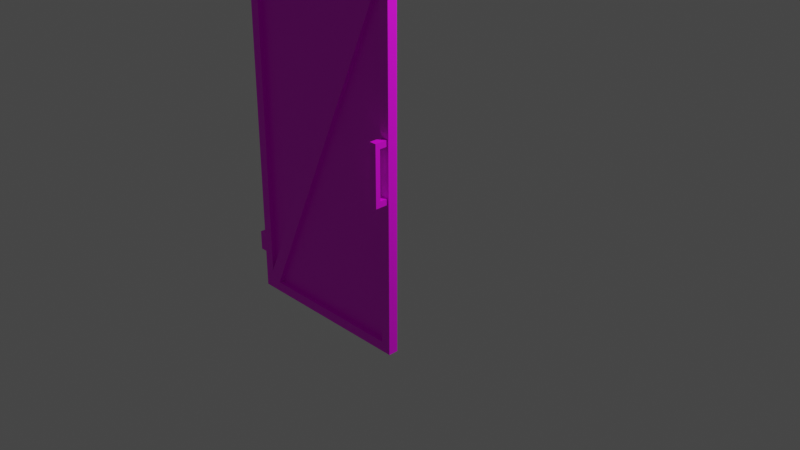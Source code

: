 # Source: multidecor_high_dark_rusty_gate.blend  (saved by Blender 2.82.7; exported with 4.5.12 LTS)
import bpy
from mathutils import Matrix  # noqa: F401  (used for matrix-valued properties, if any)

bpy.ops.wm.read_factory_settings(use_empty=True)
scene = bpy.context.scene
scene.name = 'Scene'

# ---- collections
col_collection = bpy.data.collections.new('Collection'); scene.collection.children.link(col_collection)

# ---- images (referenced by path relative to the original .blend; pixels are not part of the script)
import os
ASSET_DIR = os.environ.get("B2B_ASSET_DIR", "")  # directory of the original .blend (textures are referenced by path, not embedded)
HERE = os.path.dirname(os.path.abspath(__file__))  # packed textures are extracted next to this script under _unpacked/

def load_image(name, relpath, width, height, colorspace="sRGB"):
    """Load a texture the original file referenced (path relative to the .blend, or extracted next to this script)."""
    p = next((c for c in (os.path.join(HERE, relpath), os.path.join(ASSET_DIR, relpath)) if relpath and os.path.exists(c)), "")
    if p:
        img = bpy.data.images.load(p, check_existing=True)
        img.name = name
    else:  # same state as the original file: an image datablock whose file is absent (Cycles renders it pink)
        img = bpy.data.images.new(name, width, height)
        img.source = "FILE"
        img.filepath = "//" + (relpath or name)
    img.colorspace_settings.name = colorspace
    return img
img_multidecor_dark_metal_rusty_fence_png = load_image('multidecor_dark_metal_rusty_fence.png', 'multidecor_dark_metal_rusty_fence.png', 1024, 1024, 'sRGB')
img_multidecor_fence_chainlink_png = load_image('multidecor_fence_chainlink.png', 'multidecor_fence_chainlink.png', 1024, 1024, 'sRGB')
img_multidecor_wood_png = load_image('multidecor_wood.png', 'multidecor_wood.png', 1024, 1024, 'sRGB')
img_multidecor_metal_material_png = load_image('multidecor_metal_material.png', 'multidecor_metal_material.png', 1024, 1024, 'sRGB')

# ---- materials (node trees are filled in below, after node groups)
mat_material_001 = bpy.data.materials.new('Material.001')
mat_material_001.use_transparent_shadow = False
mat_material_002 = bpy.data.materials.new('Material.002')
mat_material_002.use_transparent_shadow = False
mat_material_003 = bpy.data.materials.new('Material.003')
mat_material_003.use_transparent_shadow = False
mat_material = bpy.data.materials.new('Material')
mat_material.use_transparent_shadow = False

# ---- material node trees
mat_material_001.use_nodes = True; mat_material_001.node_tree.nodes.clear()
_N = mat_material_001.node_tree.nodes; _L = mat_material_001.node_tree.links
n0 = _N.new('ShaderNodeOutputMaterial'); n0.name = 'Material Output'; n0.location = (300, 300)
n1 = _N.new('ShaderNodeBsdfPrincipled'); n1.name = 'Principled BSDF'; n1.location = (10, 300)
n1.distribution = 'GGX'
n1.subsurface_method = 'BURLEY'
n1.inputs[3].default_value = 1.45
n1.inputs[27].default_value = (0.0, 0.0, 0.0, 1.0)
n1.inputs[28].default_value = 1.0
n2 = _N.new('ShaderNodeTexImage'); n2.name = 'Image Texture'; n2.location = (-280, 280)
n2.image = img_multidecor_dark_metal_rusty_fence_png
n2.interpolation = 'Closest'
_L.new(n1.outputs[0], n0.inputs[0])
_L.new(n2.outputs[0], n1.inputs[0])
n0.is_active_output = True
mat_material_002.use_nodes = True; mat_material_002.node_tree.nodes.clear()
_N = mat_material_002.node_tree.nodes; _L = mat_material_002.node_tree.links
n0 = _N.new('ShaderNodeOutputMaterial'); n0.name = 'Material Output'; n0.location = (300, 300)
n1 = _N.new('ShaderNodeBsdfPrincipled'); n1.name = 'Principled BSDF'; n1.location = (10, 300)
n1.distribution = 'GGX'
n1.subsurface_method = 'BURLEY'
n1.inputs[3].default_value = 1.45
n1.inputs[27].default_value = (0.0, 0.0, 0.0, 1.0)
n1.inputs[28].default_value = 1.0
n2 = _N.new('ShaderNodeTexImage'); n2.name = 'Image Texture'; n2.location = (-280, 280)
n2.image = img_multidecor_fence_chainlink_png
n2.interpolation = 'Closest'
_L.new(n1.outputs[0], n0.inputs[0])
_L.new(n2.outputs[0], n1.inputs[0])
n0.is_active_output = True
mat_material_003.use_nodes = True; mat_material_003.node_tree.nodes.clear()
_N = mat_material_003.node_tree.nodes; _L = mat_material_003.node_tree.links
n0 = _N.new('ShaderNodeOutputMaterial'); n0.name = 'Material Output'; n0.location = (300, 300)
n1 = _N.new('ShaderNodeBsdfPrincipled'); n1.name = 'Principled BSDF'; n1.location = (10, 300)
n1.distribution = 'GGX'
n1.subsurface_method = 'BURLEY'
n1.inputs[3].default_value = 1.45
n1.inputs[27].default_value = (0.0, 0.0, 0.0, 1.0)
n1.inputs[28].default_value = 1.0
n2 = _N.new('ShaderNodeTexImage'); n2.name = 'Image Texture'; n2.location = (-280, 280)
n2.image = img_multidecor_wood_png
n2.interpolation = 'Closest'
_L.new(n1.outputs[0], n0.inputs[0])
_L.new(n2.outputs[0], n1.inputs[0])
n0.is_active_output = True
mat_material.use_nodes = True; mat_material.node_tree.nodes.clear()
_N = mat_material.node_tree.nodes; _L = mat_material.node_tree.links
n0 = _N.new('ShaderNodeBsdfPrincipled'); n0.name = 'Principled BSDF'; n0.location = (10, 300)
n0.distribution = 'GGX'
n0.subsurface_method = 'RANDOM_WALK_SKIN'
n0.inputs[3].default_value = 1.45
n0.inputs[27].default_value = (0.0, 0.0, 0.0, 1.0)
n0.inputs[28].default_value = 1.0
n1 = _N.new('ShaderNodeOutputMaterial'); n1.name = 'Material Output'; n1.location = (300, 300)
n2 = _N.new('ShaderNodeTexImage'); n2.name = 'Image Texture'; n2.location = (-280, 280)
n2.image = img_multidecor_metal_material_png
n2.interpolation = 'Closest'
_L.new(n0.outputs[0], n1.inputs[0])
_L.new(n2.outputs[0], n0.inputs[0])
n1.is_active_output = True

# ---- world
world_world = bpy.data.worlds.new('World'); scene.world = world_world
world_world.use_nodes = True; world_world.node_tree.nodes.clear()
_N = world_world.node_tree.nodes; _L = world_world.node_tree.links
n0 = _N.new('ShaderNodeOutputWorld'); n0.name = 'World Output'; n0.location = (300, 300)
n1 = _N.new('ShaderNodeBackground'); n1.name = 'Background'; n1.location = (10, 300)
n1.inputs[0].default_value = (0.05088, 0.05088, 0.05088, 1.0)
_L.new(n1.outputs[0], n0.inputs[0])
n0.is_active_output = True
world_world.color = (0.05088, 0.05088, 0.05088)
world_world.use_sun_shadow = False
world_world.sun_shadow_jitter_overblur = 0.0

# ---- cameras
cam_camera = bpy.data.cameras.new('Camera')
cam_camera.clip_end = 100.0
cam_camera.ortho_scale = 7.314

# ---- lights
light_light = bpy.data.lights.new('Light', 'POINT')
light_light.transmission_factor = 0.0
light_light.energy = 1000.0
light_light.shadow_soft_size = 0.1
light_light.shadow_maximum_resolution = 0.006
light_light.use_absolute_resolution = True

# ---- meshes
me_cylinder = bpy.data.meshes.new('Cylinder')
me_cylinder.from_pydata([(0.1707, 0.05, 1.725), (1.829, 0.05, 1.725), (0.1707, 3.353e-08, 1.725), (0.1707, -0.05, 1.725), (1.829, -0.05, 1.725), (1.829, 0.05, -1.925), (0.1707, 0.05, -1.925), (1.829, -0.05, -1.925), (0.1707, -0.05, -1.925), (0.1707, -0.05, -1.825), (1.829, -0.05, -1.825), (1.829, 3.725e-08, -1.825), (0.1707, 0.05, -1.825), (1.829, 0.05, -1.825), (1.829, 0.07071, 0.09167), (1.829, 0.07071, -0.2417), (0.1707, 0.07071, 0.09167), (0.1707, 0.07071, -0.2417), (1.815, 0.03536, -0.2417), (1.815, 0.03536, 0.09167), (0.1854, 0.03536, -0.2417), (0.1854, 0.03536, 0.09167), (0.1707, 0.05, 1.825), (1.829, 0.05, 1.825), (0.1707, -0.05, 1.825), (1.829, -0.05, 1.825), (1.929, 0.05, 1.725), (1.929, -0.05, 1.725), (1.929, 0.05, -1.925), (1.929, -0.05, -1.925), (1.929, -0.05, -1.825), (1.929, 0.05, -1.825), (1.929, 0.05, 1.825), (1.929, -0.05, 1.825), (0.07071, 0.05, 1.725), (0.07071, -0.05, 1.725), (0.07071, 0.05, -1.925), (0.07071, -0.05, -1.925), (0.07071, -0.05, -1.825), (0.07071, 0.05, -1.825), (0.07071, 0.05, 1.825), (0.07071, -0.05, 1.825), (0.1707, 3.353e-08, -1.725), (0.1707, -0.05, -1.725), (0.1707, 0.05, -1.725), (0.07071, -0.05, -1.725), (0.07071, 0.05, -1.725), (1.829, 3.353e-08, 1.625), (1.829, -0.05, 1.625), (1.829, 0.05, 1.625), (1.929, -0.05, 1.625), (1.929, 0.05, 1.625), (0.2707, -0.05, -1.825), (0.2707, 3.725e-08, -1.825), (0.2707, 0.05, -1.825), (0.2707, 0.05, -1.925), (0.2707, -0.05, -1.925), (1.729, 0.05, 1.725), (1.729, 3.353e-08, 1.725), (1.729, -0.05, 1.725), (1.729, 0.05, 1.825), (1.729, -0.05, 1.825), (0.07071, 0.05, 1.338), (1.192e-07, 0.05, 1.338), (0.07071, 0.05, 1.538), (0.0, 0.05, 1.538), (0.07071, -0.05, 1.338), (0.0, -0.05, 1.338), (0.07071, -0.05, 1.538), (0.0, -0.05, 1.538), (0.07071, 0.05, -1.338), (1.192e-07, 0.05, -1.338), (0.07071, 0.05, -1.538), (0.0, 0.05, -1.538), (0.07071, -0.05, -1.338), (0.0, -0.05, -1.338), (0.07071, -0.05, -1.538), (0.0, -0.05, -1.538), (1.914, -0.05, 0.1705), (1.844, -0.05, 0.1705), (1.914, -0.05, 0.2305), (1.914, -0.1828, 0.2305), (1.844, -0.05, 0.2305), (1.844, -0.1828, 0.2305), (1.914, -0.1828, 0.1705), (1.914, -0.1828, -0.07406), (1.914, -0.1328, 0.1705), (1.914, -0.1328, -0.07406), (1.844, -0.1828, -0.07406), (1.844, -0.1328, 0.1705), (1.844, -0.1328, -0.07406), (1.914, -0.05, -0.3186), (1.914, -0.1828, 0.1705), (1.844, -0.05, -0.3186), (1.844, -0.1828, 0.1705), (1.914, -0.05, -0.3786), (1.914, -0.1828, -0.3786), (1.844, -0.05, -0.3786), (1.844, -0.1828, -0.3786), (1.914, -0.1328, -0.3186), (1.844, -0.1328, -0.3186), (1.844, -0.1828, 0.1705), (1.914, -0.1828, -0.3186), (1.844, -0.1828, -0.3186), (1.844, -0.1828, -0.3186), (1.914, -0.1828, -0.3186)], [], [(47, 53, 11), (58, 42, 2), (45, 35, 34, 46), (52, 9, 8, 56), (10, 52, 56, 7), (52, 10, 11, 53), (53, 11, 13, 54), (15, 17, 16, 14), (21, 20, 18, 19), (18, 20, 17, 15), (19, 14, 16, 21), (59, 4, 25, 61), (3, 59, 61, 24), (60, 61, 25, 23), (54, 13, 5, 55), (48, 47, 11, 10), (7, 5, 28, 29), (25, 4, 27, 33), (47, 49, 13, 11), (5, 13, 31, 28), (23, 25, 33, 32), (1, 23, 32, 26), (49, 1, 26, 51), (10, 7, 29, 30), (27, 26, 32, 33), (50, 51, 26, 27), (28, 31, 30, 29), (54, 12, 44), (57, 44, 42, 58), (22, 0, 34, 40), (2, 42, 44, 0), (8, 9, 38, 37), (6, 8, 37, 36), (3, 24, 41, 35), (12, 6, 36, 39), (44, 12, 39, 46), (24, 22, 40, 41), (41, 40, 34, 35), (0, 44, 46, 34), (36, 37, 38, 39), (38, 45, 46, 39), (43, 3, 35, 45), (9, 43, 45, 38), (3, 43, 42, 2), (24, 61, 60, 22), (13, 49, 51, 31), (48, 10, 30, 50), (4, 48, 50, 27), (52, 53, 47, 48), (47, 53, 54, 49), (12, 54, 55, 6), (58, 42, 43, 59), (43, 48, 59), (56, 55, 5, 7), (8, 6, 55, 56), (57, 0, 22, 60), (1, 57, 60, 23), (2, 58, 59, 3), (0, 57, 58, 2), (31, 51, 50, 30), (62, 63, 65, 64), (64, 65, 69, 68), (68, 69, 67, 66), (66, 67, 63, 62), (69, 65, 63, 67), (70, 71, 73, 72), (72, 73, 77, 76), (76, 77, 75, 74), (74, 75, 71, 70), (77, 73, 71, 75), (78, 84, 101, 79), (79, 101, 83, 82), (82, 83, 81, 80), (80, 81, 84, 78), (97, 98, 96, 95), (83, 101, 84, 81), (92, 85, 87, 86), (86, 87, 90, 89), (89, 90, 88, 94), (94, 88, 85, 92), (93, 104, 98, 97), (91, 105, 104, 93), (95, 96, 105, 91), (98, 104, 105, 96), (102, 85, 87, 99), (99, 87, 90, 100), (100, 90, 88, 103), (103, 88, 85, 102), (44, 57, 49), (57, 1, 49), (49, 54, 44), (43, 9, 52), (52, 48, 43), (48, 4, 59)])
me_cylinder.polygons.foreach_set('material_index', [1, 1, 0, 0, 0, 0, 0, 2, 2, 2, 2, 0, 0, 0, 0, 0, 0, 0, 0, 0, 0, 0, 0, 0, 0, 0, 0, 0, 0, 0, 0, 0, 0, 0, 0, 0, 0, 0, 0, 0, 0, 0, 0, 0, 0, 0, 0, 0, 0, 0, 0, 0, 0, 0, 0, 0, 0, 0, 0, 0, 0, 0, 0, 0, 0, 0, 0, 0, 0, 0, 3, 3, 3, 3, 3, 3, 3, 3, 3, 3, 3, 3, 3, 3, 3, 3, 3, 3, 0, 0, 0, 0, 0, 0])
_uv = me_cylinder.uv_layers.new(name='UVMap')
_uv.uv.foreach_set('vector', [1.15, 0.7374, -0.0711, 0.2764, 0.3088, -0.1034, 1.123, 1.471, 0.6623, 0.2501, 1.503, 1.091, 0.3285, 0.369, 0.3285, -0.5084, 0.3539, -0.5084, 0.3539, 0.369, 0.02564, 0.5115, 0.0002093, 0.5115, 0.0002094, 0.486, 0.02564, 0.486, 0.422, 0.5115, 0.02564, 0.5115, 0.02564, 0.486, 0.422, 0.486, 0.02564, 0.5115, 0.422, 0.5115, 0.422, 0.5242, 0.02564, 0.5242, 0.02564, 0.4224, 0.422, 0.4224, 0.422, 0.4352, 0.02564, 0.4352, 0.3573, 0.422, 0.3573, 0.0002095, 0.4421, 0.0002095, 0.4421, 0.422, -0.2451, 0.003934, -0.1603, 0.003934, -0.1603, 0.4183, -0.2451, 0.4183, 0.09398, 0.4183, 0.09398, 0.003934, 0.103, 0.0002095, 0.103, 0.422, 0.009201, 0.4183, 0.0002093, 0.422, 0.0002094, 0.0002093, 0.009202, 0.003934, 0.002811, 0.8188, 0.002811, 0.8443, -0.02262, 0.8443, -0.02262, 0.8188, 0.002812, 0.4224, 0.002812, 0.8188, -0.02262, 0.8188, -0.02262, 0.4224, 0.4606, 0.8188, 0.486, 0.8188, 0.486, 0.8443, 0.4606, 0.8443, 0.02564, 0.4352, 0.422, 0.4352, 0.422, 0.4606, 0.02564, 0.4606, 0.2772, -0.483, 0.2899, -0.483, 0.2899, 0.3944, 0.2772, 0.3944, 0.3925, 0.1892, 0.3925, 0.1638, 0.4179, 0.1638, 0.4179, 0.1892, 0.9265, 0.3681, 0.9011, 0.3681, 0.9011, 0.3427, 0.9265, 0.3427, 0.1882, -0.483, 0.2009, -0.483, 0.2009, 0.3944, 0.1882, 0.3944, 0.4179, 0.1384, 0.4433, 0.1384, 0.4433, 0.1638, 0.4179, 0.1638, 0.4433, 0.3172, 0.4433, 0.3427, 0.4179, 0.3427, 0.4179, 0.3172, 0.9011, 0.2918, 0.9265, 0.2918, 0.9265, 0.3172, 0.9011, 0.3172, 0.2009, -0.483, 0.2009, -0.5084, 0.2263, -0.5084, 0.2263, -0.483, 0.4433, 0.2147, 0.4179, 0.2147, 0.4179, 0.1892, 0.4433, 0.1892, 0.9011, 0.3427, 0.9011, 0.3172, 0.9265, 0.3172, 0.9265, 0.3427, 0.2517, -0.483, 0.2263, -0.483, 0.2263, -0.5084, 0.2517, -0.5084, 0.4179, 0.1638, 0.4433, 0.1638, 0.4433, 0.1892, 0.4179, 0.1892, 0.5991, 0.4411, 0.6164, 0.4224, 0.6351, 0.4398, 0.6351, 1.328, 0.6351, 0.4398, 0.6478, 0.4398, 0.6478, 1.328, 0.9265, 0.138, 0.9011, 0.138, 0.9011, 0.1125, 0.9265, 0.1125, 0.392, -0.5084, 0.392, 0.369, 0.3793, 0.369, 0.3793, -0.5084, 0.4179, 0.2151, 0.4433, 0.2151, 0.4433, 0.2405, 0.4179, 0.2405, 0.3925, 0.266, 0.3925, 0.2405, 0.4179, 0.2405, 0.4179, 0.266, 0.9011, 0.06167, 0.9265, 0.06167, 0.9265, 0.0871, 0.9011, 0.0871, 0.4433, 0.2914, 0.4179, 0.2914, 0.4179, 0.266, 0.4433, 0.266, 0.3793, 0.369, 0.3793, 0.3944, 0.3539, 0.3944, 0.3539, 0.369, 0.4433, 0.0871, 0.4433, 0.1125, 0.4179, 0.1125, 0.4179, 0.0871, 0.9265, 0.0871, 0.9265, 0.1125, 0.9011, 0.1125, 0.9011, 0.0871, 0.3793, -0.5084, 0.3793, 0.369, 0.3539, 0.369, 0.3539, -0.5084, 0.4179, 0.266, 0.4179, 0.2405, 0.4433, 0.2405, 0.4433, 0.266, 0.3285, 0.3944, 0.3285, 0.369, 0.3539, 0.369, 0.3539, 0.3944, 0.303, 0.369, 0.303, -0.5084, 0.3285, -0.5084, 0.3285, 0.369, 0.303, 0.3944, 0.303, 0.369, 0.3285, 0.369, 0.3285, 0.3944, 0.303, -0.5084, 0.303, 0.369, 0.2903, 0.369, 0.2903, -0.5084, 0.486, 0.4224, 0.486, 0.8188, 0.4606, 0.8188, 0.4606, 0.4224, 0.2009, 0.3944, 0.2009, -0.483, 0.2263, -0.483, 0.2263, 0.3944, 0.2772, -0.483, 0.2772, 0.3944, 0.2517, 0.3944, 0.2517, -0.483, 0.2772, -0.5084, 0.2772, -0.483, 0.2517, -0.483, 0.2517, -0.5084, 0.5733, 0.4411, 0.586, 0.4411, 0.586, 1.329, 0.5733, 1.329, 0.5864, 1.329, 0.5864, 0.4411, 0.5991, 0.4411, 0.5991, 1.329, 0.0002094, 0.4352, 0.02564, 0.4352, 0.02564, 0.4606, 0.0002094, 0.4606, 0.5246, 1.328, 0.5246, 0.4398, 0.5373, 0.4398, 0.5373, 1.328, 0.5373, 0.4398, 0.2008, 1.329, 0.1649, 1.328, 0.02564, 0.486, 0.02564, 0.4606, 0.422, 0.4606, 0.422, 0.486, 0.0002094, 0.486, 0.0002094, 0.4606, 0.02564, 0.4606, 0.02564, 0.486, 0.9438, 0.8188, 0.9438, 0.4224, 0.9692, 0.4224, 0.9692, 0.8188, 0.9438, 0.8443, 0.9438, 0.8188, 0.9692, 0.8188, 0.9692, 0.8443, 0.5242, 0.4224, 0.5242, 0.8188, 0.5115, 0.8188, 0.5115, 0.4224, 0.4352, 0.4224, 0.4352, 0.8188, 0.4224, 0.8188, 0.4224, 0.4224, 0.2263, 0.3944, 0.2263, -0.483, 0.2517, -0.483, 0.2517, 0.3944, 0.25, -0.06296, 0.232, -0.06296, 0.232, -0.1138, 0.25, -0.1138, 0.392, 0.4203, 0.3741, 0.4203, 0.3741, 0.3948, 0.392, 0.3948, 0.2688, -0.1138, 0.2868, -0.1138, 0.2868, -0.06295, 0.2688, -0.06295, 0.1882, 0.3948, 0.2061, 0.3948, 0.2061, 0.4203, 0.1882, 0.4203, 0.7402, 0.3948, 0.7402, 0.4203, 0.6894, 0.4203, 0.6894, 0.3948, 0.3044, 0.4128, 0.3044, 0.3948, 0.3552, 0.3948, 0.3552, 0.4128, 0.2684, 0.4203, 0.2504, 0.4203, 0.2504, 0.3948, 0.2684, 0.3948, 0.3557, 0.3948, 0.3736, 0.3948, 0.3736, 0.4457, 0.3557, 0.4457, 0.3925, 0.4119, 0.3925, 0.394, 0.4179, 0.394, 0.4179, 0.4119, 0.3925, 0.3685, 0.4179, 0.3685, 0.4179, 0.4194, 0.3925, 0.4194, 0.3856, 0.6201, 0.1201, 0.6201, 0.1201, 0.4802, 0.3856, 0.4802, 0.3856, 0.8, 0.1201, 0.8, 0.1201, 0.68, 0.3856, 0.68, 0.3856, 0.8799, 0.1201, 0.8799, 0.1201, 0.74, 0.3856, 0.74, 0.3856, 0.9399, 0.1201, 0.9399, 0.1201, 0.82, 0.3856, 0.82, 0.9638, 0.3999, 0.6982, 0.3999, 0.6982, 0.26, 0.9638, 0.26, 0.32, 0.8799, 0.2, 0.8799, 0.2, 0.74, 0.32, 0.74, -0.1997, 0.3399, 0.2891, 0.3399, 0.2891, 0.24, -0.1997, 0.24, -0.1997, 0.24, 0.2891, 0.24, 0.2891, 0.1001, -0.1997, 0.1001, -0.1997, 0.1001, 0.2891, 0.1001, 0.2891, 0.0001422, -0.1997, 0.0001422, -0.1997, 0.4799, 0.2891, 0.4799, 0.2891, 0.3399, -0.1997, 0.3399, 0.9638, 0.32, 0.6982, 0.32, 0.6982, 0.2, 0.9638, 0.2, 0.9638, 0.1401, 0.6982, 0.1401, 0.6982, 0.0001422, 0.9638, 0.0001422, 0.9638, 0.4599, 0.6982, 0.4599, 0.6982, 0.3399, 0.9638, 0.3399, 0.8981, 0.3999, 0.7782, 0.3999, 0.7782, 0.26, 0.8981, 0.26, 0.7779, 0.3399, 0.2891, 0.3399, 0.2891, 0.24, 0.7779, 0.24, 0.7779, 0.24, 0.2891, 0.24, 0.2891, 0.1001, 0.7779, 0.1001, 0.7779, 0.1001, 0.2891, 0.1001, 0.2891, 0.0001422, 0.7779, 0.0001426, 0.7779, 0.4799, 0.2891, 0.4799, 0.2891, 0.3399, 0.7779, 0.3399, 0.6351, 0.4398, 1.007, 1.328, 0.9715, 1.329, 1.007, 1.328, 0.9901, 1.346, 0.9715, 1.329, 0.9715, 1.329, 0.5991, 0.4411, 0.6351, 0.4398, 0.5373, 0.4398, 0.5559, 0.4224, 0.5733, 0.4411, 0.5733, 0.4411, 0.2008, 1.329, 0.5373, 0.4398, 0.2008, 1.329, 0.1822, 1.346, 0.1649, 1.328])
me_cylinder.materials.append(mat_material_001)
me_cylinder.materials.append(mat_material_002)
me_cylinder.materials.append(mat_material_003)
me_cylinder.materials.append(mat_material)
me_cylinder.use_remesh_fix_poles = True
me_cylinder.use_remesh_preserve_attributes = False
me_cylinder.use_mirror_vertex_groups = False
me_cylinder.update()

# ---- objects
ob_light = bpy.data.objects.new('Light', light_light)
ob_camera = bpy.data.objects.new('Camera', cam_camera)
ob_cylinder = bpy.data.objects.new('Cylinder', me_cylinder)

# ---- transforms, parenting, visibility, modifiers, constraints
ob_light.location = (4.076, 1.005, 5.904)
ob_light.rotation_euler = (0.6503, 0.05522, 1.866)
ob_light.lock_rotations_4d = False
ob_light.empty_display_type = 'ARROWS'
ob_light.color = (0.0, 0.0, 0.0, 0.0)
ob_light.lineart.crease_threshold = 0.0
ob_camera.location = (7.359, -6.926, 4.958)
ob_camera.rotation_euler = (1.109, 0.0, 0.8149)
ob_camera.lock_rotations_4d = False
ob_camera.empty_display_type = 'ARROWS'
ob_camera.color = (0.0, 0.0, 0.0, 0.0)
ob_camera.display_type = 'WIRE'
ob_camera.lineart.crease_threshold = 0.0
ob_cylinder.location = (-1.0, -0.95, 1.175)
ob_cylinder.lineart.crease_threshold = 0.0

# ---- collection membership
col_collection.objects.link(ob_light)
col_collection.objects.link(ob_camera)
col_collection.objects.link(ob_cylinder)

# ---- scene / render settings (as saved in the file)
scene.camera = ob_camera
scene.frame_start = 1; scene.frame_end = 250; scene.frame_set(1)
scene.render.engine = 'BLENDER_EEVEE_NEXT'
scene.cycles.samples = 128
scene.cycles.sampling_pattern = 'TABULATED_SOBOL'
scene.cycles.use_adaptive_sampling = False
scene.cycles.use_light_tree = False
scene.view_settings.view_transform = 'Filmic'
bpy.context.view_layer.update()
